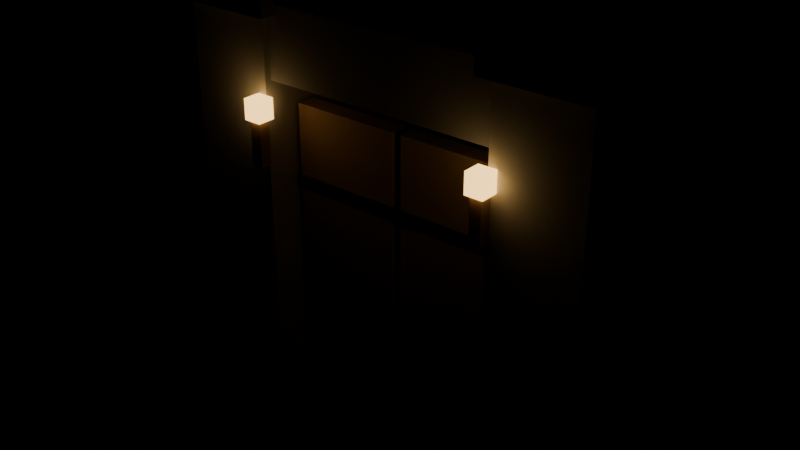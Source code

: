 # Source: Gate.blend  (saved by Blender 5.1.29; exported with 4.5.12 LTS)
import bpy
from mathutils import Matrix  # noqa: F401  (used for matrix-valued properties, if any)

bpy.ops.wm.read_factory_settings(use_empty=True)
scene = bpy.context.scene
scene.name = 'Scene'

# ---- materials (node trees are filled in below, after node groups)
mat_stone = bpy.data.materials.new('Stone')
mat_stone.diffuse_color = (0.55, 0.53, 0.5, 1.0)
mat_stonedark = bpy.data.materials.new('StoneDark')
mat_stonedark.diffuse_color = (0.36, 0.35, 0.34, 1.0)
mat_wood = bpy.data.materials.new('Wood')
mat_wood.diffuse_color = (0.42, 0.27, 0.15, 1.0)
mat_iron = bpy.data.materials.new('Iron')
mat_iron.diffuse_color = (0.18, 0.18, 0.2, 1.0)
mat_glow = bpy.data.materials.new('Glow')
mat_glow.diffuse_color = (1.0, 0.75, 0.3, 1.0)

# ---- material node trees
mat_stone.use_nodes = True; mat_stone.node_tree.nodes.clear()
_N = mat_stone.node_tree.nodes; _L = mat_stone.node_tree.links
n0 = _N.new('ShaderNodeBsdfPrincipled'); n0.name = 'Principled BSDF'; n0.location = (-200, 100)
n0.inputs[0].default_value = (0.55, 0.53, 0.5, 1.0)
n0.inputs[2].default_value = 0.85
n1 = _N.new('ShaderNodeOutputMaterial'); n1.name = 'Material Output'; n1.location = (200, 100)
_L.new(n0.outputs[0], n1.inputs[0])
n1.is_active_output = True
mat_stonedark.use_nodes = True; mat_stonedark.node_tree.nodes.clear()
_N = mat_stonedark.node_tree.nodes; _L = mat_stonedark.node_tree.links
n0 = _N.new('ShaderNodeBsdfPrincipled'); n0.name = 'Principled BSDF'; n0.location = (-200, 100)
n0.inputs[0].default_value = (0.36, 0.35, 0.34, 1.0)
n0.inputs[2].default_value = 0.85
n1 = _N.new('ShaderNodeOutputMaterial'); n1.name = 'Material Output'; n1.location = (200, 100)
_L.new(n0.outputs[0], n1.inputs[0])
n1.is_active_output = True
mat_wood.use_nodes = True; mat_wood.node_tree.nodes.clear()
_N = mat_wood.node_tree.nodes; _L = mat_wood.node_tree.links
n0 = _N.new('ShaderNodeBsdfPrincipled'); n0.name = 'Principled BSDF'; n0.location = (-200, 100)
n0.inputs[0].default_value = (0.42, 0.27, 0.15, 1.0)
n0.inputs[2].default_value = 0.85
n1 = _N.new('ShaderNodeOutputMaterial'); n1.name = 'Material Output'; n1.location = (200, 100)
_L.new(n0.outputs[0], n1.inputs[0])
n1.is_active_output = True
mat_iron.use_nodes = True; mat_iron.node_tree.nodes.clear()
_N = mat_iron.node_tree.nodes; _L = mat_iron.node_tree.links
n0 = _N.new('ShaderNodeBsdfPrincipled'); n0.name = 'Principled BSDF'; n0.location = (-200, 100)
n0.inputs[0].default_value = (0.18, 0.18, 0.2, 1.0)
n0.inputs[1].default_value = 0.8
n0.inputs[2].default_value = 0.4
n1 = _N.new('ShaderNodeOutputMaterial'); n1.name = 'Material Output'; n1.location = (200, 100)
_L.new(n0.outputs[0], n1.inputs[0])
n1.is_active_output = True
mat_glow.use_nodes = True; mat_glow.node_tree.nodes.clear()
_N = mat_glow.node_tree.nodes; _L = mat_glow.node_tree.links
n0 = _N.new('ShaderNodeBsdfPrincipled'); n0.name = 'Principled BSDF'; n0.location = (-200, 100)
n0.inputs[0].default_value = (1.0, 0.75, 0.3, 1.0)
n0.inputs[27].default_value = (1.0, 0.6, 0.2, 1.0)
n0.inputs[28].default_value = 3.0
n1 = _N.new('ShaderNodeOutputMaterial'); n1.name = 'Material Output'; n1.location = (200, 100)
_L.new(n0.outputs[0], n1.inputs[0])
n1.is_active_output = True

# ---- meshes
me_cube = bpy.data.meshes.new('Cube')
me_cube.from_pydata([(-3.3, -0.7, 0.0), (-3.3, -0.7, 6.0), (-3.3, 0.7, 0.0), (-3.3, 0.7, 6.0), (-1.9, -0.7, 0.0), (-1.9, -0.7, 6.0), (-1.9, 0.7, 0.0), (-1.9, 0.7, 6.0), (-3.45, -0.85, 6.0), (-3.45, -0.85, 6.4), (-3.45, 0.85, 6.0), (-3.45, 0.85, 6.4), (-1.75, -0.85, 6.0), (-1.75, -0.85, 6.4), (-1.75, 0.85, 6.0), (-1.75, 0.85, 6.4), (1.9, -0.7, 0.0), (1.9, -0.7, 6.0), (1.9, 0.7, 0.0), (1.9, 0.7, 6.0), (3.3, -0.7, 0.0), (3.3, -0.7, 6.0), (3.3, 0.7, 0.0), (3.3, 0.7, 6.0), (1.75, -0.85, 6.0), (1.75, -0.85, 6.4), (1.75, 0.85, 6.0), (1.75, 0.85, 6.4), (3.45, -0.85, 6.0), (3.45, -0.85, 6.4), (3.45, 0.85, 6.0), (3.45, 0.85, 6.4), (-3.3, -0.6, 5.05), (-3.3, -0.6, 6.15), (-3.3, 0.6, 5.05), (-3.3, 0.6, 6.15), (3.3, -0.6, 5.05), (3.3, -0.6, 6.15), (3.3, 0.6, 5.05), (3.3, 0.6, 6.15), (-1.825, -0.15, 0.0), (-1.825, -0.15, 4.6), (-1.825, 0.15, 0.0), (-1.825, 0.15, 4.6), (-0.075, -0.15, 0.0), (-0.075, -0.15, 4.6), (-0.075, 0.15, 0.0), (-0.075, 0.15, 4.6), (0.075, -0.15, 0.0), (0.075, -0.15, 4.6), (0.075, 0.15, 0.0), (0.075, 0.15, 4.6), (1.825, -0.15, 0.0), (1.825, -0.15, 4.6), (1.825, 0.15, 0.0), (1.825, 0.15, 4.6), (-1.85, -0.18, 1.11), (-1.85, -0.18, 1.29), (-1.85, 0.18, 1.11), (-1.85, 0.18, 1.29), (1.85, -0.18, 1.11), (1.85, -0.18, 1.29), (1.85, 0.18, 1.11), (1.85, 0.18, 1.29), (-1.85, -0.18, 3.31), (-1.85, -0.18, 3.49), (-1.85, 0.18, 3.31), (-1.85, 0.18, 3.49), (1.85, -0.18, 3.31), (1.85, -0.18, 3.49), (1.85, 0.18, 3.31), (1.85, 0.18, 3.49), (-1.99, -0.94, 3.85), (-1.99, -0.94, 4.55), (-1.99, -0.76, 3.85), (-1.99, -0.76, 4.55), (-1.81, -0.94, 3.85), (-1.81, -0.94, 4.55), (-1.81, -0.76, 3.85), (-1.81, -0.76, 4.55), (-2.04, -0.99, 4.54), (-2.04, -0.99, 4.86), (-2.04, -0.71, 4.54), (-2.04, -0.71, 4.86), (-1.76, -0.99, 4.54), (-1.76, -0.99, 4.86), (-1.76, -0.71, 4.54), (-1.76, -0.71, 4.86), (1.81, -0.94, 3.85), (1.81, -0.94, 4.55), (1.81, -0.76, 3.85), (1.81, -0.76, 4.55), (1.99, -0.94, 3.85), (1.99, -0.94, 4.55), (1.99, -0.76, 3.85), (1.99, -0.76, 4.55), (1.76, -0.99, 4.54), (1.76, -0.99, 4.86), (1.76, -0.71, 4.54), (1.76, -0.71, 4.86), (2.04, -0.99, 4.54), (2.04, -0.99, 4.86), (2.04, -0.71, 4.54), (2.04, -0.71, 4.86)], [], [(0, 1, 3, 2), (2, 3, 7, 6), (6, 7, 5, 4), (4, 5, 1, 0), (2, 6, 4, 0), (7, 3, 1, 5), (8, 9, 11, 10), (10, 11, 15, 14), (14, 15, 13, 12), (12, 13, 9, 8), (10, 14, 12, 8), (15, 11, 9, 13), (16, 17, 19, 18), (18, 19, 23, 22), (22, 23, 21, 20), (20, 21, 17, 16), (18, 22, 20, 16), (23, 19, 17, 21), (24, 25, 27, 26), (26, 27, 31, 30), (30, 31, 29, 28), (28, 29, 25, 24), (26, 30, 28, 24), (31, 27, 25, 29), (32, 33, 35, 34), (34, 35, 39, 38), (38, 39, 37, 36), (36, 37, 33, 32), (34, 38, 36, 32), (39, 35, 33, 37), (40, 41, 43, 42), (42, 43, 47, 46), (46, 47, 45, 44), (44, 45, 41, 40), (42, 46, 44, 40), (47, 43, 41, 45), (48, 49, 51, 50), (50, 51, 55, 54), (54, 55, 53, 52), (52, 53, 49, 48), (50, 54, 52, 48), (55, 51, 49, 53), (56, 57, 59, 58), (58, 59, 63, 62), (62, 63, 61, 60), (60, 61, 57, 56), (58, 62, 60, 56), (63, 59, 57, 61), (64, 65, 67, 66), (66, 67, 71, 70), (70, 71, 69, 68), (68, 69, 65, 64), (66, 70, 68, 64), (71, 67, 65, 69), (72, 73, 75, 74), (74, 75, 79, 78), (78, 79, 77, 76), (76, 77, 73, 72), (74, 78, 76, 72), (79, 75, 73, 77), (80, 81, 83, 82), (82, 83, 87, 86), (86, 87, 85, 84), (84, 85, 81, 80), (82, 86, 84, 80), (87, 83, 81, 85), (88, 89, 91, 90), (90, 91, 95, 94), (94, 95, 93, 92), (92, 93, 89, 88), (90, 94, 92, 88), (95, 91, 89, 93), (96, 97, 99, 98), (98, 99, 103, 102), (102, 103, 101, 100), (100, 101, 97, 96), (98, 102, 100, 96), (103, 99, 97, 101)])
me_cube.polygons.foreach_set('material_index', [0, 0, 0, 0, 0, 0, 1, 1, 1, 1, 1, 1, 0, 0, 0, 0, 0, 0, 1, 1, 1, 1, 1, 1, 1, 1, 1, 1, 1, 1, 2, 2, 2, 2, 2, 2, 2, 2, 2, 2, 2, 2, 3, 3, 3, 3, 3, 3, 3, 3, 3, 3, 3, 3, 2, 2, 2, 2, 2, 2, 4, 4, 4, 4, 4, 4, 2, 2, 2, 2, 2, 2, 4, 4, 4, 4, 4, 4])
_uv = me_cube.uv_layers.new(name='UVMap')
_uv.uv.foreach_set('vector', [0.375, 0.0, 0.625, 0.0, 0.625, 0.25, 0.375, 0.25, 0.375, 0.25, 0.625, 0.25, 0.625, 0.5, 0.375, 0.5, 0.375, 0.5, 0.625, 0.5, 0.625, 0.75, 0.375, 0.75, 0.375, 0.75, 0.625, 0.75, 0.625, 1.0, 0.375, 1.0, 0.125, 0.5, 0.375, 0.5, 0.375, 0.75, 0.125, 0.75, 0.625, 0.5, 0.875, 0.5, 0.875, 0.75, 0.625, 0.75, 0.375, 0.0, 0.625, 0.0, 0.625, 0.25, 0.375, 0.25, 0.375, 0.25, 0.625, 0.25, 0.625, 0.5, 0.375, 0.5, 0.375, 0.5, 0.625, 0.5, 0.625, 0.75, 0.375, 0.75, 0.375, 0.75, 0.625, 0.75, 0.625, 1.0, 0.375, 1.0, 0.125, 0.5, 0.375, 0.5, 0.375, 0.75, 0.125, 0.75, 0.625, 0.5, 0.875, 0.5, 0.875, 0.75, 0.625, 0.75, 0.375, 0.0, 0.625, 0.0, 0.625, 0.25, 0.375, 0.25, 0.375, 0.25, 0.625, 0.25, 0.625, 0.5, 0.375, 0.5, 0.375, 0.5, 0.625, 0.5, 0.625, 0.75, 0.375, 0.75, 0.375, 0.75, 0.625, 0.75, 0.625, 1.0, 0.375, 1.0, 0.125, 0.5, 0.375, 0.5, 0.375, 0.75, 0.125, 0.75, 0.625, 0.5, 0.875, 0.5, 0.875, 0.75, 0.625, 0.75, 0.375, 0.0, 0.625, 0.0, 0.625, 0.25, 0.375, 0.25, 0.375, 0.25, 0.625, 0.25, 0.625, 0.5, 0.375, 0.5, 0.375, 0.5, 0.625, 0.5, 0.625, 0.75, 0.375, 0.75, 0.375, 0.75, 0.625, 0.75, 0.625, 1.0, 0.375, 1.0, 0.125, 0.5, 0.375, 0.5, 0.375, 0.75, 0.125, 0.75, 0.625, 0.5, 0.875, 0.5, 0.875, 0.75, 0.625, 0.75, 0.375, 0.0, 0.625, 0.0, 0.625, 0.25, 0.375, 0.25, 0.375, 0.25, 0.625, 0.25, 0.625, 0.5, 0.375, 0.5, 0.375, 0.5, 0.625, 0.5, 0.625, 0.75, 0.375, 0.75, 0.375, 0.75, 0.625, 0.75, 0.625, 1.0, 0.375, 1.0, 0.125, 0.5, 0.375, 0.5, 0.375, 0.75, 0.125, 0.75, 0.625, 0.5, 0.875, 0.5, 0.875, 0.75, 0.625, 0.75, 0.375, 0.0, 0.625, 0.0, 0.625, 0.25, 0.375, 0.25, 0.375, 0.25, 0.625, 0.25, 0.625, 0.5, 0.375, 0.5, 0.375, 0.5, 0.625, 0.5, 0.625, 0.75, 0.375, 0.75, 0.375, 0.75, 0.625, 0.75, 0.625, 1.0, 0.375, 1.0, 0.125, 0.5, 0.375, 0.5, 0.375, 0.75, 0.125, 0.75, 0.625, 0.5, 0.875, 0.5, 0.875, 0.75, 0.625, 0.75, 0.375, 0.0, 0.625, 0.0, 0.625, 0.25, 0.375, 0.25, 0.375, 0.25, 0.625, 0.25, 0.625, 0.5, 0.375, 0.5, 0.375, 0.5, 0.625, 0.5, 0.625, 0.75, 0.375, 0.75, 0.375, 0.75, 0.625, 0.75, 0.625, 1.0, 0.375, 1.0, 0.125, 0.5, 0.375, 0.5, 0.375, 0.75, 0.125, 0.75, 0.625, 0.5, 0.875, 0.5, 0.875, 0.75, 0.625, 0.75, 0.375, 0.0, 0.625, 0.0, 0.625, 0.25, 0.375, 0.25, 0.375, 0.25, 0.625, 0.25, 0.625, 0.5, 0.375, 0.5, 0.375, 0.5, 0.625, 0.5, 0.625, 0.75, 0.375, 0.75, 0.375, 0.75, 0.625, 0.75, 0.625, 1.0, 0.375, 1.0, 0.125, 0.5, 0.375, 0.5, 0.375, 0.75, 0.125, 0.75, 0.625, 0.5, 0.875, 0.5, 0.875, 0.75, 0.625, 0.75, 0.375, 0.0, 0.625, 0.0, 0.625, 0.25, 0.375, 0.25, 0.375, 0.25, 0.625, 0.25, 0.625, 0.5, 0.375, 0.5, 0.375, 0.5, 0.625, 0.5, 0.625, 0.75, 0.375, 0.75, 0.375, 0.75, 0.625, 0.75, 0.625, 1.0, 0.375, 1.0, 0.125, 0.5, 0.375, 0.5, 0.375, 0.75, 0.125, 0.75, 0.625, 0.5, 0.875, 0.5, 0.875, 0.75, 0.625, 0.75, 0.375, 0.0, 0.625, 0.0, 0.625, 0.25, 0.375, 0.25, 0.375, 0.25, 0.625, 0.25, 0.625, 0.5, 0.375, 0.5, 0.375, 0.5, 0.625, 0.5, 0.625, 0.75, 0.375, 0.75, 0.375, 0.75, 0.625, 0.75, 0.625, 1.0, 0.375, 1.0, 0.125, 0.5, 0.375, 0.5, 0.375, 0.75, 0.125, 0.75, 0.625, 0.5, 0.875, 0.5, 0.875, 0.75, 0.625, 0.75, 0.375, 0.0, 0.625, 0.0, 0.625, 0.25, 0.375, 0.25, 0.375, 0.25, 0.625, 0.25, 0.625, 0.5, 0.375, 0.5, 0.375, 0.5, 0.625, 0.5, 0.625, 0.75, 0.375, 0.75, 0.375, 0.75, 0.625, 0.75, 0.625, 1.0, 0.375, 1.0, 0.125, 0.5, 0.375, 0.5, 0.375, 0.75, 0.125, 0.75, 0.625, 0.5, 0.875, 0.5, 0.875, 0.75, 0.625, 0.75, 0.375, 0.0, 0.625, 0.0, 0.625, 0.25, 0.375, 0.25, 0.375, 0.25, 0.625, 0.25, 0.625, 0.5, 0.375, 0.5, 0.375, 0.5, 0.625, 0.5, 0.625, 0.75, 0.375, 0.75, 0.375, 0.75, 0.625, 0.75, 0.625, 1.0, 0.375, 1.0, 0.125, 0.5, 0.375, 0.5, 0.375, 0.75, 0.125, 0.75, 0.625, 0.5, 0.875, 0.5, 0.875, 0.75, 0.625, 0.75, 0.375, 0.0, 0.625, 0.0, 0.625, 0.25, 0.375, 0.25, 0.375, 0.25, 0.625, 0.25, 0.625, 0.5, 0.375, 0.5, 0.375, 0.5, 0.625, 0.5, 0.625, 0.75, 0.375, 0.75, 0.375, 0.75, 0.625, 0.75, 0.625, 1.0, 0.375, 1.0, 0.125, 0.5, 0.375, 0.5, 0.375, 0.75, 0.125, 0.75, 0.625, 0.5, 0.875, 0.5, 0.875, 0.75, 0.625, 0.75])
me_cube.materials.append(mat_stone)
me_cube.materials.append(mat_stonedark)
me_cube.materials.append(mat_wood)
me_cube.materials.append(mat_iron)
me_cube.materials.append(mat_glow)
me_cube.update()

# ---- objects
ob_gate = bpy.data.objects.new('Gate', me_cube)

# ---- transforms, parenting, visibility, modifiers, constraints
ob_gate.location = (0.0, 0.0, 0.0)

# ---- collection membership
scene.collection.objects.link(ob_gate)

# ---- scene / render settings (as saved in the file)
scene.frame_start = 1; scene.frame_end = 250; scene.frame_set(1)
scene.render.engine = 'BLENDER_EEVEE_NEXT'
scene.render.bake_bias = 0.0
scene.render.bake_samples = 0
scene.cycles.sampling_pattern = 'TABULATED_SOBOL'
scene.eevee.use_volume_custom_range = False
bpy.context.view_layer.update()

# ---- added for rendering (the .blend has no active camera): camera
cam_auto = bpy.data.cameras.new('AutoCamera')
cam_auto.lens = 50.0
cam_auto.sensor_width = 36.0
cam_auto.clip_end = 1000.0
ob_auto_camera = bpy.data.objects.new('AutoCamera', cam_auto)
scene.collection.objects.link(ob_auto_camera)
ob_auto_camera.location = (8.8723, -10.7168, 10.2978)
ob_auto_camera.rotation_euler = (1.09748, -7.21219e-08, 0.694738)
scene.camera = ob_auto_camera
bpy.context.view_layer.update()
